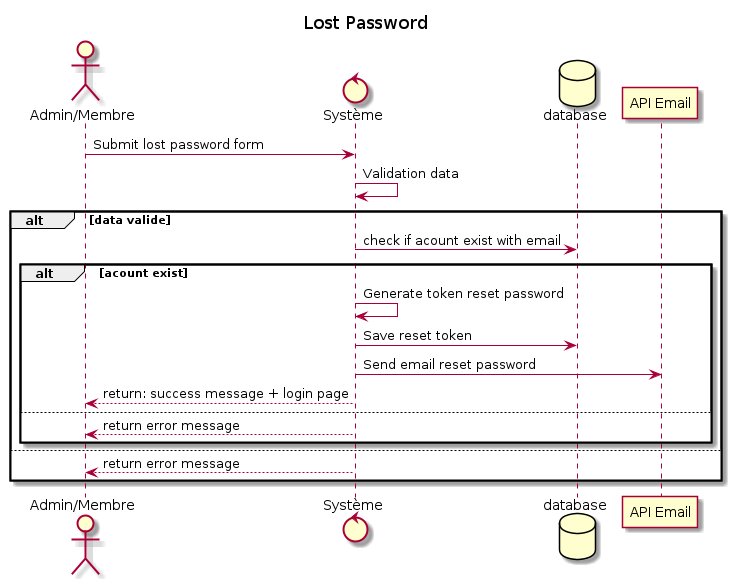

The diagram above was rendered by PlantUML. Its source (embedded in the PNG):
@startuml
title Lost Password
actor "Admin/Membre"

control Système
database database

"Admin/Membre" -> Système : Submit lost password form

Système -> Système : Validation data
alt data valide
Système -> database: check if acount exist with email

    alt acount exist
        Système -> Système: Generate token reset password
        Système -> database: Save reset token 
        Système -> "API Email": Send email reset password

        Système --> "Admin/Membre": return: success message + login page
    else
    Système --> "Admin/Membre": return error message

    end
else
Système --> "Admin/Membre": return error message
end
@enduml